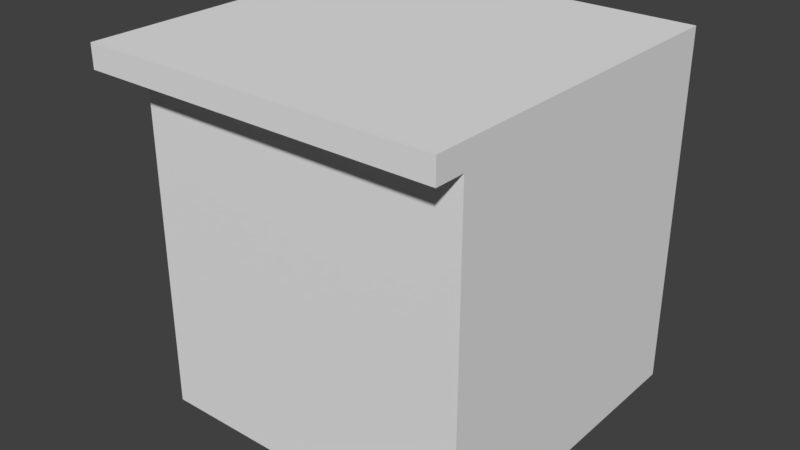# Source: BarEndL.blend  (saved by Blender 2.79.0; exported with 4.5.12 LTS)
import bpy
from mathutils import Matrix  # noqa: F401  (used for matrix-valued properties, if any)

bpy.ops.wm.read_factory_settings(use_empty=True)
scene = bpy.context.scene
scene.name = 'Scene'

# ---- collections
col_collection_1 = bpy.data.collections.new('Collection 1'); scene.collection.children.link(col_collection_1)

# ---- materials (node trees are filled in below, after node groups)
mat_wood = bpy.data.materials.new('Wood')

# ---- material node trees

# ---- world
world_world = bpy.data.worlds.new('World'); scene.world = world_world
world_world.color = (0.05088, 0.05088, 0.05088)
world_world.use_sun_shadow = False
world_world.sun_shadow_jitter_overblur = 0.0
world_world.cycles.sampling_method = 'MANUAL'

# ---- meshes
me_cube = bpy.data.meshes.new('Cube')
me_cube.from_pydata([(1.0, 1.0, 0.0), (1.0, 1.0, 2.0), (1.0, -1.0, 2.0), (-1.0, -1.0, 2.0), (-1.0, 1.0, 2.0), (1.0, 1.0, 1.869), (1.0, -1.0, 1.869), (-1.0, -1.0, 1.869), (-1.0, 1.0, 1.869), (1.0, -0.831, 0.0), (1.0, -0.831, 2.0), (-1.0, -0.831, 2.0), (-1.0, -0.831, 1.869), (1.0, -0.831, 1.869), (-0.831, 1.0, 0.0), (-0.831, 1.0, 2.0), (-0.831, -1.0, 2.0), (-0.831, 1.0, 1.869), (-0.831, -1.0, 1.869), (-0.831, -0.831, 2.0), (-0.831, -0.831, 0.0), (-0.831, -0.831, 1.869)], [], [(19, 11, 3, 16), (13, 10, 2, 6), (18, 16, 3, 7), (12, 11, 4, 8), (15, 17, 8, 4), (8, 17, 21, 12), (0, 5, 13, 9), (7, 3, 11, 12), (5, 1, 10, 13), (15, 4, 11, 19), (17, 14, 20, 21), (18, 21, 13, 6), (7, 12, 21, 18), (9, 13, 21, 20), (0, 9, 20, 14), (1, 15, 19, 10), (1, 5, 17, 15), (5, 0, 14, 17), (6, 2, 16, 18), (10, 19, 16, 2)])
_uv = me_cube.uv_layers.new(name='UVMap')
_uv.uv.foreach_set('vector', [0.4811, 0.686, 0.4811, 0.6571, 0.5163, 0.6571, 0.5163, 0.686, 0.9689, 0.6567, 0.9962, 0.6567, 0.9962, 0.6857, 0.9689, 0.6857, 0.5436, 0.686, 0.5163, 0.686, 0.5163, 0.6571, 0.5436, 0.6571, 0.03642, 0.6801, 0.06367, 0.6801, 0.06367, 0.9939, 0.03642, 0.9939, 0.9962, 0.02914, 0.9689, 0.02914, 0.9689, 0.0001788, 0.9962, 0.0001788, 0.03642, 0.9939, 0.001194, 0.9939, 0.001194, 0.6801, 0.03642, 0.6801, 0.5792, 0.3429, 0.9689, 0.3429, 0.9689, 0.6567, 0.5792, 0.6567, 0.5436, 0.6571, 0.5163, 0.6571, 0.5163, 0.6281, 0.5436, 0.6281, 0.9689, 0.3429, 0.9962, 0.3429, 0.9962, 0.6567, 0.9689, 0.6567, 0.0989, 0.9939, 0.06367, 0.9939, 0.06367, 0.6801, 0.0989, 0.6801, 0.1891, 0.0001789, 0.5788, 0.0001788, 0.5788, 0.314, 0.1891, 0.314, 0.5436, 0.686, 0.5788, 0.686, 0.5788, 0.9998, 0.5436, 0.9998, 0.5436, 0.6571, 0.5788, 0.6571, 0.5788, 0.686, 0.5436, 0.686, 0.5788, 0.6278, 0.1891, 0.6278, 0.1891, 0.314, 0.5788, 0.314, 0.9687, 0.9988, 0.587, 0.9988, 0.587, 0.685, 0.9687, 0.685, 0.09933, 0.9998, 0.09933, 0.686, 0.4811, 0.686, 0.4811, 0.9998, 0.9962, 0.3429, 0.9689, 0.3429, 0.9689, 0.02914, 0.9962, 0.02914, 0.9689, 0.3429, 0.5792, 0.3429, 0.5792, 0.02914, 0.9689, 0.02914, 0.5436, 0.9998, 0.5163, 0.9998, 0.5163, 0.686, 0.5436, 0.686, 0.4811, 0.9998, 0.4811, 0.686, 0.5163, 0.686, 0.5163, 0.9998])
me_cube.materials.append(mat_wood)
me_cube.use_remesh_preserve_volume = False
me_cube.use_remesh_preserve_attributes = False
me_cube.use_mirror_vertex_groups = False
me_cube.update()

# ---- objects
ob_cube = bpy.data.objects.new('Cube', me_cube)

# ---- transforms, parenting, visibility, modifiers, constraints
ob_cube.location = (0.0, 0.0, 0.0)
ob_cube.lock_rotations_4d = False
ob_cube.empty_display_type = 'ARROWS'
ob_cube.lineart.crease_threshold = 0.0

# ---- collection membership
col_collection_1.objects.link(ob_cube)

# ---- scene / render settings (as saved in the file)
scene.frame_start = 1; scene.frame_end = 250; scene.frame_set(1)
scene.render.engine = 'CYCLES'
scene.render.resolution_percentage = 50
scene.render.dither_intensity = 0.0
scene.cycles.use_denoising = False
scene.cycles.samples = 128
scene.cycles.sampling_pattern = 'TABULATED_SOBOL'
scene.cycles.use_adaptive_sampling = False
scene.cycles.use_light_tree = False
scene.cycles.blur_glossy = 0.0
scene.cycles.sample_clamp_indirect = 0.0
scene.view_settings.view_transform = 'Standard'
bpy.context.view_layer.update()

# ---- added for rendering (the .blend has no active camera and no usable light): camera, sun
cam_auto = bpy.data.cameras.new('AutoCamera')
cam_auto.lens = 50.0
cam_auto.sensor_width = 36.0
cam_auto.clip_end = 1000.0
ob_auto_camera = bpy.data.objects.new('AutoCamera', cam_auto)
scene.collection.objects.link(ob_auto_camera)
ob_auto_camera.location = (3.20507, -3.84609, 3.56406)
ob_auto_camera.rotation_euler = (1.09748, -7.21219e-08, 0.694738)
scene.camera = ob_auto_camera
light_auto_sun = bpy.data.lights.new('AutoSun', 'SUN')
light_auto_sun.energy = 3.0
light_auto_sun.angle = 0.0523599
ob_auto_sun = bpy.data.objects.new('AutoSun', light_auto_sun)
scene.collection.objects.link(ob_auto_sun)
ob_auto_sun.rotation_euler = (0.872665, 0.174533, 0.523599)
bpy.context.view_layer.update()
